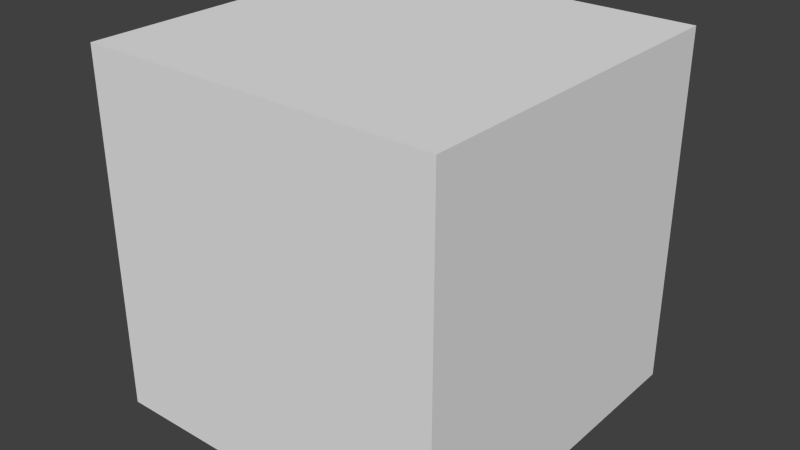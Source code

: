 # Source: Bullet.blend  (saved by Blender 2.76.0; exported with 4.5.12 LTS)
import bpy
from mathutils import Matrix  # noqa: F401  (used for matrix-valued properties, if any)

bpy.ops.wm.read_factory_settings(use_empty=True)
scene = bpy.context.scene
scene.name = 'Scene'

# ---- collections
col_collection_1 = bpy.data.collections.new('Collection 1'); scene.collection.children.link(col_collection_1)

# ---- materials (node trees are filled in below, after node groups)
mat_objects = bpy.data.materials.new('Objects')
mat_objects.alpha_threshold = 0.0
mat_objects.use_transparent_shadow = False
mat_objects.roughness = 0.5

# ---- material node trees

# ---- world
world_world = bpy.data.worlds.new('World'); scene.world = world_world
world_world.color = (0.05088, 0.05088, 0.05088)
world_world.use_sun_shadow = False
world_world.sun_shadow_jitter_overblur = 0.0
world_world.cycles.sampling_method = 'MANUAL'
world_world.cycles.sample_map_resolution = 256

# ---- meshes
me_cube_001 = bpy.data.meshes.new('Cube.001')
me_cube_001.from_pydata([(-0.125, -0.125, -0.125), (-0.125, -0.125, 0.125), (-0.125, 0.125, -0.125), (-0.125, 0.125, 0.125), (0.125, -0.125, -0.125), (0.125, -0.125, 0.125), (0.125, 0.125, -0.125), (0.125, 0.125, 0.125)], [], [(1, 3, 2, 0), (3, 7, 6, 2), (7, 5, 4, 6), (5, 1, 0, 4), (0, 2, 6, 4), (5, 7, 3, 1)])
_uv = me_cube_001.uv_layers.new(name='UVMap')
_uv.uv.foreach_set('vector', [0.0277, 0.6603, 0.0277, 0.654, 0.03403, 0.654, 0.03403, 0.6603, 0.02138, 0.6603, 0.02138, 0.654, 0.0277, 0.654, 0.0277, 0.6603, 0.02138, 0.654, 0.02138, 0.6477, 0.0277, 0.6477, 0.0277, 0.654, 0.0277, 0.6477, 0.03403, 0.6477, 0.03403, 0.654, 0.0277, 0.654, 0.04036, 0.6477, 0.04036, 0.654, 0.03403, 0.654, 0.03403, 0.6477, 0.02138, 0.6603, 0.0277, 0.6603, 0.0277, 0.6666, 0.02138, 0.6666])
me_cube_001.materials.append(mat_objects)
me_cube_001.use_remesh_preserve_volume = False
me_cube_001.use_remesh_preserve_attributes = False
me_cube_001.use_mirror_vertex_groups = False
me_cube_001.update()

# ---- objects
ob_body = bpy.data.objects.new('Body', me_cube_001)

# ---- transforms, parenting, visibility, modifiers, constraints
ob_body.location = (0.0, 0.0, 0.125)
ob_body.lineart.crease_threshold = 0.0

# ---- collection membership
col_collection_1.objects.link(ob_body)

# ---- scene / render settings (as saved in the file)
scene.frame_start = 1; scene.frame_end = 250; scene.frame_set(1)
scene.render.engine = 'BLENDER_EEVEE_NEXT'
scene.render.resolution_percentage = 50
scene.render.dither_intensity = 0.0
scene.cycles.use_denoising = False
scene.cycles.samples = 10
scene.cycles.sampling_pattern = 'TABULATED_SOBOL'
scene.cycles.light_sampling_threshold = 0.0
scene.cycles.use_adaptive_sampling = False
scene.cycles.use_light_tree = False
scene.cycles.blur_glossy = 0.0
scene.cycles.pixel_filter_type = 'GAUSSIAN'
scene.cycles.sample_clamp_indirect = 0.0
scene.view_settings.view_transform = 'Standard'
bpy.context.view_layer.update()

# ---- added for rendering (the .blend has no active camera and no usable light): camera, sun
cam_auto = bpy.data.cameras.new('AutoCamera')
cam_auto.lens = 50.0
cam_auto.sensor_width = 36.0
cam_auto.clip_end = 1000.0
ob_auto_camera = bpy.data.objects.new('AutoCamera', cam_auto)
scene.collection.objects.link(ob_auto_camera)
ob_auto_camera.location = (0.400634, -0.480761, 0.445507)
ob_auto_camera.rotation_euler = (1.09748, -7.21219e-08, 0.694738)
scene.camera = ob_auto_camera
light_auto_sun = bpy.data.lights.new('AutoSun', 'SUN')
light_auto_sun.energy = 3.0
light_auto_sun.angle = 0.0523599
ob_auto_sun = bpy.data.objects.new('AutoSun', light_auto_sun)
scene.collection.objects.link(ob_auto_sun)
ob_auto_sun.rotation_euler = (0.872665, 0.174533, 0.523599)
bpy.context.view_layer.update()
